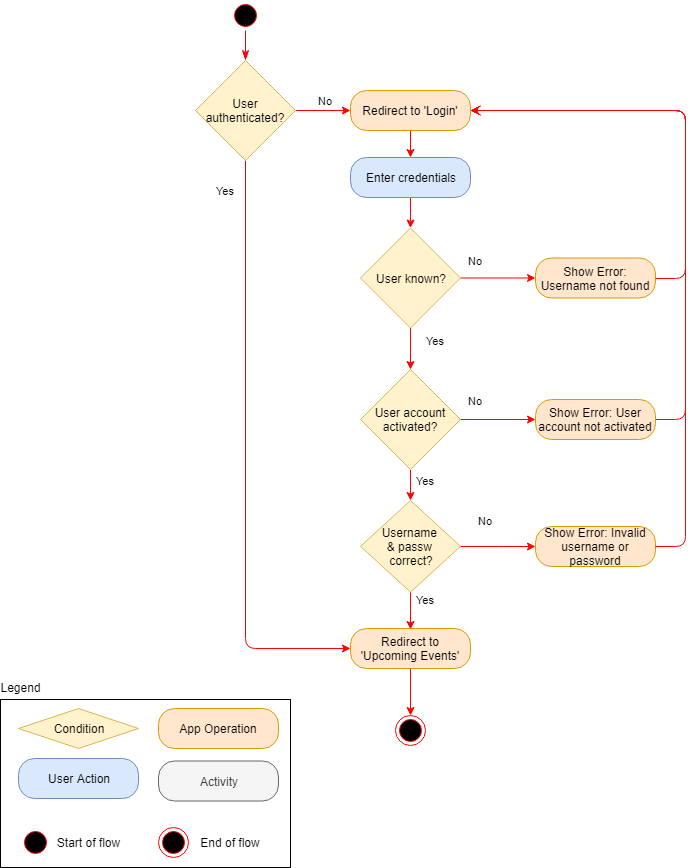

The diagram above was exported from draw.io. Its source (the exported page's mxGraphModel, read from the mxfile embedded in the PNG):
<mxGraphModel dx="1394" dy="834" grid="1" gridSize="10" guides="1" tooltips="1" connect="1" arrows="1" fold="1" page="1" pageScale="1" pageWidth="850" pageHeight="1100" math="0" shadow="0">
  <root>
    <mxCell id="0" />
    <mxCell id="1" parent="0" />
    <mxCell id="49E73t24DhXi1Aed35Az-1" value="" style="ellipse;html=1;shape=startState;fillColor=#000000;strokeColor=#ff0000;" parent="1" vertex="1">
      <mxGeometry x="245" y="20" width="30" height="30" as="geometry" />
    </mxCell>
    <mxCell id="49E73t24DhXi1Aed35Az-2" value="" style="edgeStyle=orthogonalEdgeStyle;html=1;verticalAlign=bottom;endArrow=classicThin;endSize=8;strokeColor=#ff0000;endFill=1;" parent="1" source="49E73t24DhXi1Aed35Az-1" target="YY2m9prgRJbcG04ZmK-G-1" edge="1">
      <mxGeometry relative="1" as="geometry">
        <mxPoint x="425" y="140" as="targetPoint" />
      </mxGeometry>
    </mxCell>
    <mxCell id="49E73t24DhXi1Aed35Az-22" value="" style="edgeStyle=orthogonalEdgeStyle;rounded=0;orthogonalLoop=1;jettySize=auto;html=1;strokeColor=#FF0000;" parent="1" source="49E73t24DhXi1Aed35Az-3" target="49E73t24DhXi1Aed35Az-5" edge="1">
      <mxGeometry relative="1" as="geometry" />
    </mxCell>
    <mxCell id="49E73t24DhXi1Aed35Az-3" value="Enter credentials" style="rounded=1;whiteSpace=wrap;html=1;arcSize=40;fillColor=#dae8fc;strokeColor=#6c8ebf;" parent="1" vertex="1">
      <mxGeometry x="365" y="177" width="120" height="40" as="geometry" />
    </mxCell>
    <mxCell id="49E73t24DhXi1Aed35Az-10" value="Show Error: Username not found" style="rounded=1;whiteSpace=wrap;html=1;arcSize=40;fillColor=#ffe6cc;strokeColor=#d79b00;" parent="1" vertex="1">
      <mxGeometry x="550" y="277.5" width="120" height="40" as="geometry" />
    </mxCell>
    <mxCell id="49E73t24DhXi1Aed35Az-11" value="" style="edgeStyle=orthogonalEdgeStyle;html=1;verticalAlign=bottom;endArrow=open;endSize=8;strokeColor=#ff0000;exitX=1;exitY=0.5;exitDx=0;exitDy=0;entryX=1;entryY=0.5;entryDx=0;entryDy=0;" parent="1" source="49E73t24DhXi1Aed35Az-10" target="CR5qTyGwpaW7VwlUMQ7c-7" edge="1">
      <mxGeometry relative="1" as="geometry">
        <mxPoint x="485" y="188" as="targetPoint" />
        <Array as="points">
          <mxPoint x="700" y="298" />
          <mxPoint x="700" y="130" />
        </Array>
      </mxGeometry>
    </mxCell>
    <mxCell id="49E73t24DhXi1Aed35Az-27" value="No" style="edgeStyle=orthogonalEdgeStyle;rounded=0;orthogonalLoop=1;jettySize=auto;html=1;strokeColor=#FF0000;entryX=0;entryY=0.5;entryDx=0;entryDy=0;" parent="1" source="49E73t24DhXi1Aed35Az-12" target="49E73t24DhXi1Aed35Az-15" edge="1">
      <mxGeometry x="0.0157" y="29" relative="1" as="geometry">
        <mxPoint x="564.5" y="556" as="targetPoint" />
        <mxPoint x="-13" y="3" as="offset" />
      </mxGeometry>
    </mxCell>
    <mxCell id="Chj3neJsvG4rmPuGVSq7-3" value="Yes" style="edgeStyle=orthogonalEdgeStyle;rounded=0;orthogonalLoop=1;jettySize=auto;html=1;strokeColor=#FF0000;entryX=0.5;entryY=0.025;entryDx=0;entryDy=0;entryPerimeter=0;" parent="1" source="49E73t24DhXi1Aed35Az-12" target="pw0cKMDwqzto9Z6ZrpEM-3" edge="1">
      <mxGeometry x="0.0735" y="-17" relative="1" as="geometry">
        <mxPoint x="425" y="640" as="targetPoint" />
        <mxPoint x="32" y="-8" as="offset" />
      </mxGeometry>
    </mxCell>
    <mxCell id="49E73t24DhXi1Aed35Az-12" value="Username &lt;br&gt;&amp;amp; passw &lt;br&gt;correct?" style="rhombus;whiteSpace=wrap;html=1;fillColor=#fff2cc;strokeColor=#d6b656;aspect=fixed;" parent="1" vertex="1">
      <mxGeometry x="375" y="520" width="100" height="91.67" as="geometry" />
    </mxCell>
    <mxCell id="49E73t24DhXi1Aed35Az-15" value="Show Error:&amp;nbsp;Invalid username or password" style="rounded=1;whiteSpace=wrap;html=1;arcSize=40;fillColor=#ffe6cc;strokeColor=#d79b00;" parent="1" vertex="1">
      <mxGeometry x="550" y="546" width="120" height="40" as="geometry" />
    </mxCell>
    <mxCell id="pw0cKMDwqzto9Z6ZrpEM-6" value="" style="edgeStyle=orthogonalEdgeStyle;rounded=0;orthogonalLoop=1;jettySize=auto;html=1;strokeColor=#FF0000;entryX=0.5;entryY=0;entryDx=0;entryDy=0;" parent="1" source="pw0cKMDwqzto9Z6ZrpEM-3" target="pw0cKMDwqzto9Z6ZrpEM-7" edge="1">
      <mxGeometry relative="1" as="geometry">
        <mxPoint x="425" y="768" as="targetPoint" />
      </mxGeometry>
    </mxCell>
    <mxCell id="pw0cKMDwqzto9Z6ZrpEM-3" value="Redirect to 'Upcoming Events'" style="rounded=1;whiteSpace=wrap;html=1;arcSize=40;fillColor=#ffe6cc;strokeColor=#d79b00;" parent="1" vertex="1">
      <mxGeometry x="365" y="648" width="120" height="40" as="geometry" />
    </mxCell>
    <mxCell id="49E73t24DhXi1Aed35Az-16" value="" style="edgeStyle=orthogonalEdgeStyle;html=1;verticalAlign=bottom;endArrow=open;endSize=8;strokeColor=#ff0000;entryX=1;entryY=0.5;entryDx=0;entryDy=0;exitX=1;exitY=0.5;exitDx=0;exitDy=0;" parent="1" source="49E73t24DhXi1Aed35Az-15" target="CR5qTyGwpaW7VwlUMQ7c-7" edge="1">
      <mxGeometry relative="1" as="geometry">
        <mxPoint x="670" y="548" as="targetPoint" />
        <Array as="points">
          <mxPoint x="700" y="566" />
          <mxPoint x="700" y="130" />
        </Array>
      </mxGeometry>
    </mxCell>
    <mxCell id="49E73t24DhXi1Aed35Az-23" value="Yes" style="edgeStyle=orthogonalEdgeStyle;rounded=0;orthogonalLoop=1;jettySize=auto;html=1;strokeColor=#FF0000;" parent="1" source="49E73t24DhXi1Aed35Az-5" target="CR5qTyGwpaW7VwlUMQ7c-1" edge="1">
      <mxGeometry x="-0.3976" y="25" relative="1" as="geometry">
        <mxPoint x="425" y="378" as="targetPoint" />
        <mxPoint y="1" as="offset" />
      </mxGeometry>
    </mxCell>
    <mxCell id="49E73t24DhXi1Aed35Az-25" value="No" style="edgeStyle=orthogonalEdgeStyle;rounded=0;orthogonalLoop=1;jettySize=auto;html=1;strokeColor=#FF0000;" parent="1" source="49E73t24DhXi1Aed35Az-5" target="49E73t24DhXi1Aed35Az-10" edge="1">
      <mxGeometry x="-0.6" y="18" relative="1" as="geometry">
        <mxPoint y="1" as="offset" />
      </mxGeometry>
    </mxCell>
    <mxCell id="49E73t24DhXi1Aed35Az-5" value="User known?&lt;br&gt;" style="rhombus;whiteSpace=wrap;html=1;fillColor=#fff2cc;strokeColor=#d6b656;rounded=0;" parent="1" vertex="1">
      <mxGeometry x="375" y="247.5" width="100" height="100" as="geometry" />
    </mxCell>
    <mxCell id="myBX5JqyBJTHocufabhc-1" value="" style="rounded=0;whiteSpace=wrap;html=1;fillColor=none;" parent="1" vertex="1">
      <mxGeometry x="15" y="719" width="290" height="168" as="geometry" />
    </mxCell>
    <mxCell id="myBX5JqyBJTHocufabhc-2" value="User Action" style="rounded=1;whiteSpace=wrap;html=1;arcSize=40;fillColor=#dae8fc;strokeColor=#6c8ebf;" parent="1" vertex="1">
      <mxGeometry x="33" y="778" width="120" height="40" as="geometry" />
    </mxCell>
    <mxCell id="myBX5JqyBJTHocufabhc-3" value="Legend" style="text;html=1;strokeColor=none;fillColor=none;align=center;verticalAlign=middle;whiteSpace=wrap;rounded=0;" parent="1" vertex="1">
      <mxGeometry x="15" y="697" width="40" height="20" as="geometry" />
    </mxCell>
    <mxCell id="myBX5JqyBJTHocufabhc-4" value="Activity" style="rounded=1;whiteSpace=wrap;html=1;arcSize=40;fillColor=#f5f5f5;strokeColor=#666666;fontColor=#333333;" parent="1" vertex="1">
      <mxGeometry x="173" y="780.5" width="120" height="40" as="geometry" />
    </mxCell>
    <mxCell id="myBX5JqyBJTHocufabhc-5" value="Condition" style="rhombus;whiteSpace=wrap;html=1;fillColor=#fff2cc;strokeColor=#d6b656;" parent="1" vertex="1">
      <mxGeometry x="33" y="728" width="120" height="40" as="geometry" />
    </mxCell>
    <mxCell id="myBX5JqyBJTHocufabhc-6" value="App Operation" style="rounded=1;whiteSpace=wrap;html=1;arcSize=40;fillColor=#ffe6cc;strokeColor=#d79b00;" parent="1" vertex="1">
      <mxGeometry x="173" y="728" width="120" height="40" as="geometry" />
    </mxCell>
    <mxCell id="zGG0NFBMdfOz0b2-evzU-1" value="" style="ellipse;html=1;shape=startState;fillColor=#000000;strokeColor=#ff0000;" parent="1" vertex="1">
      <mxGeometry x="35" y="847" width="30" height="30" as="geometry" />
    </mxCell>
    <mxCell id="zGG0NFBMdfOz0b2-evzU-3" value="" style="ellipse;html=1;shape=endState;fillColor=#000000;strokeColor=#ff0000;" parent="1" vertex="1">
      <mxGeometry x="173" y="847" width="30" height="30" as="geometry" />
    </mxCell>
    <mxCell id="zGG0NFBMdfOz0b2-evzU-4" value="Start of flow" style="text;html=1;strokeColor=none;fillColor=none;align=center;verticalAlign=middle;whiteSpace=wrap;rounded=0;" parent="1" vertex="1">
      <mxGeometry x="65" y="852" width="75" height="20" as="geometry" />
    </mxCell>
    <mxCell id="zGG0NFBMdfOz0b2-evzU-5" value="End of flow" style="text;html=1;strokeColor=none;fillColor=none;align=center;verticalAlign=middle;whiteSpace=wrap;rounded=0;" parent="1" vertex="1">
      <mxGeometry x="210" y="852" width="70" height="20" as="geometry" />
    </mxCell>
    <mxCell id="pw0cKMDwqzto9Z6ZrpEM-7" value="" style="ellipse;html=1;shape=endState;fillColor=#000000;strokeColor=#ff0000;" parent="1" vertex="1">
      <mxGeometry x="410" y="734.5" width="30" height="30" as="geometry" />
    </mxCell>
    <mxCell id="YY2m9prgRJbcG04ZmK-G-5" value="Yes" style="edgeStyle=orthogonalEdgeStyle;rounded=1;orthogonalLoop=1;jettySize=auto;html=1;strokeColor=#FF0000;entryX=0;entryY=0.5;entryDx=0;entryDy=0;exitX=0.5;exitY=1;exitDx=0;exitDy=0;" parent="1" source="YY2m9prgRJbcG04ZmK-G-1" target="pw0cKMDwqzto9Z6ZrpEM-3" edge="1">
      <mxGeometry x="-0.8988" y="-20" relative="1" as="geometry">
        <mxPoint x="605" y="830" as="targetPoint" />
        <mxPoint as="offset" />
      </mxGeometry>
    </mxCell>
    <mxCell id="YY2m9prgRJbcG04ZmK-G-8" value="No" style="edgeStyle=orthogonalEdgeStyle;rounded=0;orthogonalLoop=1;jettySize=auto;html=1;strokeColor=#FF0000;entryX=0;entryY=0.5;entryDx=0;entryDy=0;" parent="1" source="YY2m9prgRJbcG04ZmK-G-1" target="CR5qTyGwpaW7VwlUMQ7c-7" edge="1">
      <mxGeometry x="0.0909" y="10" relative="1" as="geometry">
        <mxPoint as="offset" />
      </mxGeometry>
    </mxCell>
    <mxCell id="YY2m9prgRJbcG04ZmK-G-1" value="User authenticated?" style="rhombus;whiteSpace=wrap;html=1;fillColor=#fff2cc;strokeColor=#d6b656;" parent="1" vertex="1">
      <mxGeometry x="210" y="80" width="100" height="100" as="geometry" />
    </mxCell>
    <mxCell id="CR5qTyGwpaW7VwlUMQ7c-2" value="Yes&lt;br&gt;" style="edgeStyle=orthogonalEdgeStyle;rounded=0;orthogonalLoop=1;jettySize=auto;html=1;strokeColor=#FF0000;" parent="1" source="CR5qTyGwpaW7VwlUMQ7c-1" target="49E73t24DhXi1Aed35Az-12" edge="1">
      <mxGeometry x="0.1837" y="15" relative="1" as="geometry">
        <mxPoint as="offset" />
      </mxGeometry>
    </mxCell>
    <mxCell id="CR5qTyGwpaW7VwlUMQ7c-4" value="No" style="edgeStyle=orthogonalEdgeStyle;rounded=0;orthogonalLoop=1;jettySize=auto;html=1;strokeColor=#FF0000;" parent="1" source="CR5qTyGwpaW7VwlUMQ7c-1" target="CR5qTyGwpaW7VwlUMQ7c-3" edge="1">
      <mxGeometry x="-0.6" y="19" relative="1" as="geometry">
        <mxPoint as="offset" />
      </mxGeometry>
    </mxCell>
    <mxCell id="CR5qTyGwpaW7VwlUMQ7c-1" value="User account activated?&lt;br&gt;" style="rhombus;whiteSpace=wrap;html=1;fillColor=#fff2cc;strokeColor=#d6b656;rounded=0;" parent="1" vertex="1">
      <mxGeometry x="375" y="389" width="100" height="100" as="geometry" />
    </mxCell>
    <mxCell id="CR5qTyGwpaW7VwlUMQ7c-6" value="" style="edgeStyle=orthogonalEdgeStyle;rounded=1;orthogonalLoop=1;jettySize=auto;html=1;strokeColor=#FF0000;entryX=1;entryY=0.5;entryDx=0;entryDy=0;" parent="1" source="CR5qTyGwpaW7VwlUMQ7c-3" target="CR5qTyGwpaW7VwlUMQ7c-7" edge="1">
      <mxGeometry relative="1" as="geometry">
        <mxPoint x="750" y="439" as="targetPoint" />
        <Array as="points">
          <mxPoint x="700" y="439" />
          <mxPoint x="700" y="130" />
        </Array>
      </mxGeometry>
    </mxCell>
    <mxCell id="CR5qTyGwpaW7VwlUMQ7c-3" value="Show Error: User account not activated" style="rounded=1;whiteSpace=wrap;html=1;arcSize=40;fillColor=#ffe6cc;strokeColor=#d79b00;" parent="1" vertex="1">
      <mxGeometry x="550" y="419" width="120" height="40" as="geometry" />
    </mxCell>
    <mxCell id="CR5qTyGwpaW7VwlUMQ7c-9" value="" style="edgeStyle=orthogonalEdgeStyle;rounded=0;orthogonalLoop=1;jettySize=auto;html=1;strokeColor=#FF0000;" parent="1" source="CR5qTyGwpaW7VwlUMQ7c-7" target="49E73t24DhXi1Aed35Az-3" edge="1">
      <mxGeometry relative="1" as="geometry">
        <mxPoint x="425" y="230" as="targetPoint" />
      </mxGeometry>
    </mxCell>
    <mxCell id="CR5qTyGwpaW7VwlUMQ7c-7" value="Redirect to 'Login'" style="rounded=1;whiteSpace=wrap;html=1;arcSize=40;fillColor=#ffe6cc;strokeColor=#d79b00;" parent="1" vertex="1">
      <mxGeometry x="365" y="110" width="120" height="40" as="geometry" />
    </mxCell>
  </root>
</mxGraphModel>